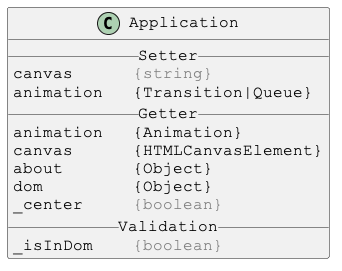

The diagram above was rendered by PlantUML. Its source (embedded in the PNG):
@startuml

skinparam DefaultFontSize 16
skinparam DefaultFontName Courier New

class Application {
__ Setter __
canvas      <color:gray>{string}</color>
animation   {Transition|Queue}
__ Getter __
animation   {Animation}
canvas      {HTMLCanvasElement}
about       {Object}
dom         {Object}
_center     <color:gray>{boolean}</color>
__ Validation __
_isInDom    <color:gray>{boolean}</color>
}

@enduml